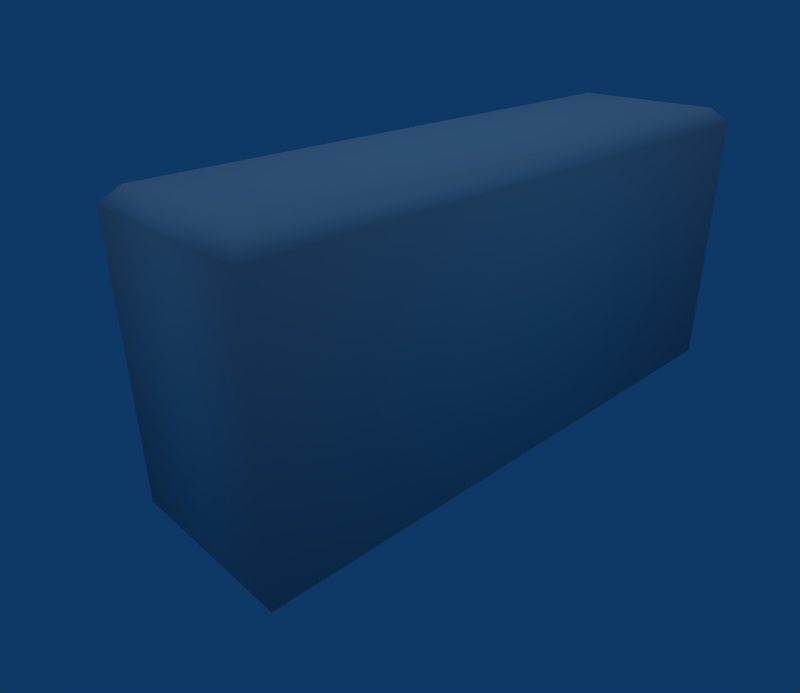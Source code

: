# Source: Brick.blend  (saved by Blender 2.49.2; exported with 4.5.12 LTS)
import bpy
from mathutils import Matrix  # noqa: F401  (used for matrix-valued properties, if any)

bpy.ops.wm.read_factory_settings(use_empty=True)
scene = bpy.context.scene
scene.name = 'Scene'

# ---- collections
col_collection_1 = bpy.data.collections.new('Collection 1'); scene.collection.children.link(col_collection_1)

# ---- materials (node trees are filled in below, after node groups)
mat_mesh_0417_rip = bpy.data.materials.new('Mesh_0417.rip')
mat_mesh_0417_rip.alpha_threshold = 0.0
mat_mesh_0417_rip.roughness = 0.5
mat_mesh_0417_rip.line_color = (0.0, 0.0, 0.0, 1.0)

# ---- material node trees

# ---- world
world_world = bpy.data.worlds.new('World'); scene.world = world_world
world_world.color = (0.05656, 0.2208, 0.4)
world_world.use_sun_shadow = False
world_world.sun_shadow_jitter_overblur = 0.0
world_world.cycles.sampling_method = 'MANUAL'
world_world.cycles.sample_map_resolution = 256

# ---- cameras
cam_camera = bpy.data.cameras.new('Camera')
cam_camera.passepartout_alpha = 0.2
cam_camera.clip_end = 100.0
cam_camera.lens = 35.0
cam_camera.ortho_scale = 7.314
cam_camera.show_passepartout = False
cam_camera.show_safe_areas = True
cam_camera.dof.focus_distance = 0.0
cam_camera.dof.aperture_fstop = 128.0

# ---- lights
light_lamp_001 = bpy.data.lights.new('Lamp.001', 'SPOT')
light_lamp_001.transmission_factor = 0.0
light_lamp_001.energy = 100.0
light_lamp_001.shadow_buffer_clip_start = 0.5
light_lamp_001.shadow_soft_size = 1.0
light_lamp_001.shadow_maximum_resolution = 0.006
light_lamp_001.use_absolute_resolution = True
light_lamp_001.cycles.use_multiple_importance_sampling = False
light_lamp = bpy.data.lights.new('Lamp', 'SUN')
light_lamp.transmission_factor = 0.0
light_lamp.angle = 1.571
light_lamp.energy = 0.5265
light_lamp.shadow_buffer_clip_start = 0.5
light_lamp.shadow_soft_size = 1.0
light_lamp.shadow_cascade_max_distance = 1000.0
light_lamp.cycles.use_multiple_importance_sampling = False

# ---- meshes
me_mesh_0417_rip_mesh_04 = bpy.data.meshes.new('Mesh_0417.rip_Mesh_04')
me_mesh_0417_rip_mesh_04.from_pydata([(0.026, -0.099, 0.0), (0.026, 0.099, 0.0), (0.026, -0.099, 0.102), (-0.026, 0.099, 0.102), (-0.026, -0.099, 0.102), (0.031, 0.104, 0.097), (-0.031, 0.104, 0.097), (0.026, 0.099, 0.102), (-0.031, -0.104, 0.097), (0.031, -0.104, 0.097), (-0.031, -0.104, 0.005), (-0.026, -0.099, 0.0), (-0.031, 0.104, 0.005), (-0.026, 0.099, 0.0), (0.031, 0.104, 0.005), (0.031, -0.104, 0.005)], [], [(13, 0, 11), (0, 13, 1), (7, 3, 2), (2, 3, 4), (14, 5, 15), (15, 5, 9), (12, 6, 14), (14, 6, 5), (10, 8, 12), (12, 8, 6), (15, 9, 10), (10, 9, 8), (9, 5, 2), (2, 5, 7), (5, 6, 7), (7, 6, 3), (6, 8, 3), (3, 8, 4), (8, 9, 4), (4, 9, 2), (10, 0, 15), (0, 10, 11), (10, 12, 11), (11, 12, 13), (12, 14, 13), (13, 14, 1), (14, 15, 1), (15, 0, 1)])
me_mesh_0417_rip_mesh_04.polygons.foreach_set('use_smooth', [True] * 28)
_uv = me_mesh_0417_rip_mesh_04.uv_layers.new(name='UVTex')
_uv.uv.foreach_set('vector', [0.02408, 0.08007, 0.9759, 0.9199, 0.9759, 0.08007, 0.9759, 0.9199, 0.02408, 0.08007, 0.02408, 0.9199, 0.9759, 0.9199, 0.9759, 0.08007, 0.02408, 0.9199, 0.02408, 0.9199, 0.9759, 0.08007, 0.02408, 0.08007, 0.9959, 0.8694, 0.9959, 0.1306, -0.00411, 0.8694, -0.00411, 0.8694, 0.9959, 0.1306, -0.00411, 0.1306, 0.642, 0.8551, 0.642, 0.1449, 0.02919, 0.8551, 0.02919, 0.8551, 0.642, 0.1449, 0.02919, 0.1449, 0.9073, 0.8848, 0.9073, 0.1152, 0.1009, 0.8848, 0.1009, 0.8848, 0.9073, 0.1152, 0.1009, 0.1152, 0.7051, 0.8666, 0.7051, 0.1334, 0.02942, 0.8666, 0.02942, 0.8666, 0.7051, 0.1334, 0.02942, 0.1334, -0.00411, 0.1306, 0.9959, 0.1306, 0.01997, 0.01667, 0.01997, 0.01667, 0.9959, 0.1306, 0.9718, 0.01667, 0.02919, 0.1449, 0.642, 0.1449, 0.07827, 0.0, 0.07827, 0.0, 0.642, 0.1449, 0.593, 0.0, 0.1009, 0.1152, 0.9073, 0.1152, 0.1203, 0.009307, 0.1203, 0.009307, 0.9073, 0.1152, 0.8879, 0.009307, 0.02942, 0.1334, 0.7051, 0.1334, 0.08353, 0.0, 0.08353, 0.0, 0.7051, 0.1334, 0.651, 0.0, 0.02942, 0.8666, 0.651, 1.0, 0.7051, 0.8666, 0.651, 1.0, 0.02942, 0.8666, 0.08353, 1.0, 0.9073, 0.8848, 0.1009, 0.8848, 0.8879, 0.9907, 0.8879, 0.9907, 0.1009, 0.8848, 0.1203, 0.9907, 0.642, 0.8551, 0.02919, 0.8551, 0.593, 1.0, 0.593, 1.0, 0.02919, 0.8551, 0.07827, 1.0, 0.9959, 0.8694, -0.00411, 0.8694, 0.9718, 0.9833, -0.00411, 0.8694, 0.01997, 0.9833, 0.9718, 0.9833])
me_mesh_0417_rip_mesh_04.materials.append(mat_mesh_0417_rip)
me_mesh_0417_rip_mesh_04.use_remesh_preserve_volume = False
me_mesh_0417_rip_mesh_04.use_remesh_preserve_attributes = False
me_mesh_0417_rip_mesh_04.use_mirror_vertex_groups = False
me_mesh_0417_rip_mesh_04.update()

# ---- objects
ob_lamp_001 = bpy.data.objects.new('Lamp.001', light_lamp_001)
ob_lamp = bpy.data.objects.new('Lamp', light_lamp)
ob_empty = bpy.data.objects.new('Empty', None)
ob_mesh_0417_rip_mesh_04 = bpy.data.objects.new('Mesh_0417.rip_Mesh_04', me_mesh_0417_rip_mesh_04)
ob_camera = bpy.data.objects.new('Camera', cam_camera)

# ---- transforms, parenting, visibility, modifiers, constraints
ob_lamp_001.location = (0.0, 0.0, 0.0)
ob_lamp_001.lock_rotations_4d = False
ob_lamp_001.empty_display_type = 'ARROWS'
ob_lamp_001.lineart.crease_threshold = 0.0
ob_lamp.location = (0.0, 0.0, 0.1397)
ob_lamp.scale = (0.08469, 0.08469, 0.08469)
ob_lamp.lock_rotations_4d = False
ob_lamp.empty_display_type = 'ARROWS'
ob_lamp.lineart.crease_threshold = 0.0
ob_empty.location = (0.0, 0.0, 0.0)
ob_empty.scale = (0.07997, 0.07997, 0.07997)
ob_empty.lock_rotations_4d = False
ob_empty.empty_display_type = 'ARROWS'
ob_empty.empty_image_offset = (0.0, 0.0)
ob_empty.lineart.crease_threshold = 0.0
ob_mesh_0417_rip_mesh_04.location = (0.0, 0.0, 0.0)
ob_mesh_0417_rip_mesh_04.lock_rotations_4d = False
ob_mesh_0417_rip_mesh_04.empty_display_type = 'ARROWS'
ob_mesh_0417_rip_mesh_04.lineart.crease_threshold = 0.0
ob_camera.location = (0.1591, -0.1785, 0.1507)
ob_camera.rotation_euler = (1.109, 0.01082, 0.8149)
ob_camera.lock_rotations_4d = False
ob_camera.empty_display_type = 'ARROWS'
ob_camera.color = (0.0, 0.0, 0.0, 0.0)
ob_camera.display_type = 'WIRE'
ob_camera.lineart.crease_threshold = 0.0

# ---- collection membership
col_collection_1.objects.link(ob_lamp_001)
col_collection_1.objects.link(ob_lamp)
col_collection_1.objects.link(ob_empty)
col_collection_1.objects.link(ob_mesh_0417_rip_mesh_04)
col_collection_1.objects.link(ob_camera)

# ---- scene / render settings (as saved in the file)
scene.camera = ob_camera
scene.frame_start = 1; scene.frame_end = 250; scene.frame_set(1)
scene.render.engine = 'BLENDER_EEVEE_NEXT'
scene.render.image_settings.file_format = 'JPEG'
scene.render.image_settings.color_mode = 'RGB'
scene.render.image_settings.compression = 90
scene.render.resolution_x = 750
scene.render.resolution_y = 650
scene.render.pixel_aspect_x = 100.0
scene.render.pixel_aspect_y = 100.0
scene.render.fps = 25
scene.render.dither_intensity = 0.0
scene.render.use_compositing = False
scene.render.use_sequencer = False
scene.render.bake_margin = 2
scene.render.bake_bias = 0.0
scene.render.use_stamp_time = False
scene.render.use_stamp_date = False
scene.render.use_stamp_frame = False
scene.render.use_stamp_camera = False
scene.render.use_stamp_scene = False
scene.render.use_stamp_filename = False
scene.render.use_stamp_render_time = False
scene.render.stamp_font_size = 0
scene.cycles.use_denoising = False
scene.cycles.samples = 10
scene.cycles.sampling_pattern = 'TABULATED_SOBOL'
scene.cycles.light_sampling_threshold = 0.0
scene.cycles.use_adaptive_sampling = False
scene.cycles.use_light_tree = False
scene.cycles.blur_glossy = 0.0
scene.cycles.volume_bounces = 1
scene.cycles.pixel_filter_type = 'GAUSSIAN'
scene.cycles.sample_clamp_indirect = 0.0
scene.view_settings.view_transform = 'Raw'
bpy.context.view_layer.update()
